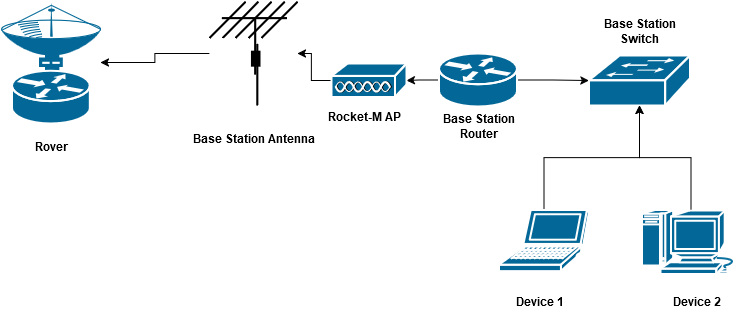

The diagram above was exported from draw.io. Its source (the exported page's mxGraphModel, read from the mxfile embedded in the PNG):
<mxGraphModel dx="1195" dy="652" grid="1" gridSize="10" guides="1" tooltips="1" connect="1" arrows="1" fold="1" page="1" pageScale="1" pageWidth="827" pageHeight="1169" background="none" math="0" shadow="0">
  <root>
    <mxCell id="0" />
    <mxCell id="1" parent="0" />
    <mxCell id="2b_GEpqBqFMFRcydABhc-2263" value="" style="edgeStyle=orthogonalEdgeStyle;rounded=0;orthogonalLoop=1;jettySize=auto;html=1;" edge="1" parent="1" source="2b_GEpqBqFMFRcydABhc-2257" target="2b_GEpqBqFMFRcydABhc-2261">
      <mxGeometry relative="1" as="geometry" />
    </mxCell>
    <mxCell id="2b_GEpqBqFMFRcydABhc-2257" value="" style="shape=mxgraph.cisco.wireless.antenna;sketch=0;html=1;pointerEvents=1;dashed=0;fillColor=#036897;strokeColor=#ffffff;strokeWidth=2;verticalLabelPosition=bottom;verticalAlign=top;align=center;outlineConnect=0;" vertex="1" parent="1">
      <mxGeometry x="268" y="40" width="88" height="104" as="geometry" />
    </mxCell>
    <mxCell id="2b_GEpqBqFMFRcydABhc-2262" value="" style="edgeStyle=orthogonalEdgeStyle;rounded=0;orthogonalLoop=1;jettySize=auto;html=1;" edge="1" parent="1" source="2b_GEpqBqFMFRcydABhc-2258" target="2b_GEpqBqFMFRcydABhc-2260">
      <mxGeometry relative="1" as="geometry" />
    </mxCell>
    <mxCell id="2b_GEpqBqFMFRcydABhc-2273" value="" style="edgeStyle=orthogonalEdgeStyle;rounded=0;orthogonalLoop=1;jettySize=auto;html=1;" edge="1" parent="1" source="2b_GEpqBqFMFRcydABhc-2258" target="2b_GEpqBqFMFRcydABhc-2270">
      <mxGeometry relative="1" as="geometry" />
    </mxCell>
    <mxCell id="2b_GEpqBqFMFRcydABhc-2258" value="" style="shape=mxgraph.cisco.routers.router;sketch=0;html=1;pointerEvents=1;dashed=0;fillColor=#036897;strokeColor=#ffffff;strokeWidth=2;verticalLabelPosition=bottom;verticalAlign=top;align=center;outlineConnect=0;" vertex="1" parent="1">
      <mxGeometry x="497.5" y="92" width="78" height="53" as="geometry" />
    </mxCell>
    <mxCell id="2b_GEpqBqFMFRcydABhc-2260" value="" style="shape=mxgraph.cisco.switches.workgroup_switch;sketch=0;html=1;pointerEvents=1;dashed=0;fillColor=#036897;strokeColor=#ffffff;strokeWidth=2;verticalLabelPosition=bottom;verticalAlign=top;align=center;outlineConnect=0;" vertex="1" parent="1">
      <mxGeometry x="647.5" y="94" width="101" height="50" as="geometry" />
    </mxCell>
    <mxCell id="2b_GEpqBqFMFRcydABhc-2261" value="" style="shape=mxgraph.cisco.wireless.ground_terminal;sketch=0;html=1;pointerEvents=1;dashed=0;fillColor=#036897;strokeColor=#ffffff;strokeWidth=2;verticalLabelPosition=bottom;verticalAlign=top;align=center;outlineConnect=0;" vertex="1" parent="1">
      <mxGeometry x="60" y="40" width="99" height="122" as="geometry" />
    </mxCell>
    <mxCell id="2b_GEpqBqFMFRcydABhc-2275" value="" style="edgeStyle=orthogonalEdgeStyle;rounded=0;orthogonalLoop=1;jettySize=auto;html=1;" edge="1" parent="1" source="2b_GEpqBqFMFRcydABhc-2264" target="2b_GEpqBqFMFRcydABhc-2260">
      <mxGeometry relative="1" as="geometry" />
    </mxCell>
    <mxCell id="2b_GEpqBqFMFRcydABhc-2264" value="" style="shape=mxgraph.cisco.computers_and_peripherals.laptop;sketch=0;html=1;pointerEvents=1;dashed=0;fillColor=#036897;strokeColor=#ffffff;strokeWidth=2;verticalLabelPosition=bottom;verticalAlign=top;align=center;outlineConnect=0;" vertex="1" parent="1">
      <mxGeometry x="557.5" y="248.5" width="90" height="61" as="geometry" />
    </mxCell>
    <mxCell id="2b_GEpqBqFMFRcydABhc-2276" value="" style="edgeStyle=orthogonalEdgeStyle;rounded=0;orthogonalLoop=1;jettySize=auto;html=1;" edge="1" parent="1" source="2b_GEpqBqFMFRcydABhc-2265" target="2b_GEpqBqFMFRcydABhc-2260">
      <mxGeometry relative="1" as="geometry" />
    </mxCell>
    <mxCell id="2b_GEpqBqFMFRcydABhc-2265" value="" style="shape=mxgraph.cisco.computers_and_peripherals.macintosh;sketch=0;html=1;pointerEvents=1;dashed=0;fillColor=#036897;strokeColor=#ffffff;strokeWidth=2;verticalLabelPosition=bottom;verticalAlign=top;align=center;outlineConnect=0;" vertex="1" parent="1">
      <mxGeometry x="700" y="248.5" width="99" height="64" as="geometry" />
    </mxCell>
    <mxCell id="2b_GEpqBqFMFRcydABhc-2268" value="&lt;b&gt;Rover&lt;/b&gt;" style="text;html=1;align=center;verticalAlign=middle;resizable=0;points=[];autosize=1;strokeColor=none;fillColor=none;" vertex="1" parent="1">
      <mxGeometry x="79.5" y="170" width="60" height="30" as="geometry" />
    </mxCell>
    <mxCell id="2b_GEpqBqFMFRcydABhc-2269" value="&lt;b&gt;Base Station Antenna&lt;br&gt;&lt;/b&gt;" style="text;html=1;align=center;verticalAlign=middle;resizable=0;points=[];autosize=1;strokeColor=none;fillColor=none;" vertex="1" parent="1">
      <mxGeometry x="237" y="162" width="150" height="30" as="geometry" />
    </mxCell>
    <mxCell id="2b_GEpqBqFMFRcydABhc-2274" value="" style="edgeStyle=orthogonalEdgeStyle;rounded=0;orthogonalLoop=1;jettySize=auto;html=1;" edge="1" parent="1" source="2b_GEpqBqFMFRcydABhc-2270" target="2b_GEpqBqFMFRcydABhc-2257">
      <mxGeometry relative="1" as="geometry" />
    </mxCell>
    <mxCell id="2b_GEpqBqFMFRcydABhc-2270" value="" style="shape=mxgraph.cisco.misc.access_point;html=1;pointerEvents=1;dashed=0;fillColor=#036897;strokeColor=#ffffff;strokeWidth=2;verticalLabelPosition=bottom;verticalAlign=top;align=center;outlineConnect=0;" vertex="1" parent="1">
      <mxGeometry x="390" y="102" width="75" height="34" as="geometry" />
    </mxCell>
    <mxCell id="2b_GEpqBqFMFRcydABhc-2277" value="&lt;div&gt;&lt;b&gt;Rocket-M AP&lt;/b&gt;&lt;/div&gt;" style="text;html=1;align=center;verticalAlign=middle;resizable=0;points=[];autosize=1;strokeColor=none;fillColor=none;" vertex="1" parent="1">
      <mxGeometry x="372.5" y="140" width="100" height="30" as="geometry" />
    </mxCell>
    <mxCell id="2b_GEpqBqFMFRcydABhc-2278" value="&lt;b&gt;Base Station&lt;br&gt;Router&lt;/b&gt;" style="text;html=1;align=center;verticalAlign=middle;resizable=0;points=[];autosize=1;strokeColor=none;fillColor=none;" vertex="1" parent="1">
      <mxGeometry x="486.5" y="145" width="100" height="40" as="geometry" />
    </mxCell>
    <mxCell id="2b_GEpqBqFMFRcydABhc-2279" value="&lt;b&gt;Base Station&lt;br&gt;Switch&lt;br&gt;&lt;/b&gt;" style="text;html=1;align=center;verticalAlign=middle;resizable=0;points=[];autosize=1;strokeColor=none;fillColor=none;" vertex="1" parent="1">
      <mxGeometry x="647.5" y="50" width="100" height="40" as="geometry" />
    </mxCell>
    <mxCell id="2b_GEpqBqFMFRcydABhc-2280" value="&lt;b&gt;Device 1&lt;br&gt;&lt;/b&gt;" style="text;html=1;align=center;verticalAlign=middle;resizable=0;points=[];autosize=1;strokeColor=none;fillColor=none;" vertex="1" parent="1">
      <mxGeometry x="562.5" y="325" width="70" height="30" as="geometry" />
    </mxCell>
    <mxCell id="2b_GEpqBqFMFRcydABhc-2281" value="&lt;b&gt;Device 2&lt;br&gt;&lt;/b&gt;" style="text;html=1;align=center;verticalAlign=middle;resizable=0;points=[];autosize=1;strokeColor=none;fillColor=none;" vertex="1" parent="1">
      <mxGeometry x="720" y="325" width="70" height="30" as="geometry" />
    </mxCell>
  </root>
</mxGraphModel>